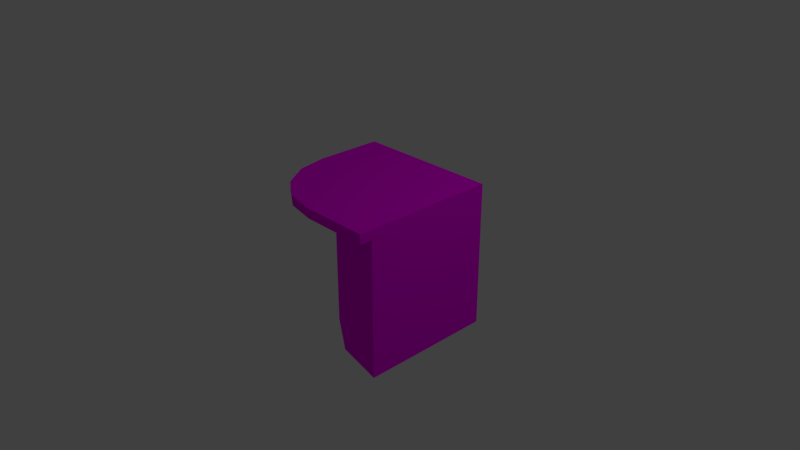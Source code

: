 # Source: BarEndRoundL.blend  (saved by Blender 2.79.0; exported with 4.5.12 LTS)
import bpy
from mathutils import Matrix  # noqa: F401  (used for matrix-valued properties, if any)

bpy.ops.wm.read_factory_settings(use_empty=True)
scene = bpy.context.scene
scene.name = 'Scene'

# ---- collections
col_collection_1 = bpy.data.collections.new('Collection 1'); scene.collection.children.link(col_collection_1)

# ---- images (referenced by path relative to the original .blend; pixels are not part of the script)
import os
ASSET_DIR = os.environ.get("B2B_ASSET_DIR", "")  # directory of the original .blend (textures are referenced by path, not embedded)
HERE = os.path.dirname(os.path.abspath(__file__))  # packed textures are extracted next to this script under _unpacked/

def load_image(name, relpath, width, height, colorspace="sRGB"):
    """Load a texture the original file referenced (path relative to the .blend, or extracted next to this script)."""
    p = next((c for c in (os.path.join(HERE, relpath), os.path.join(ASSET_DIR, relpath)) if relpath and os.path.exists(c)), "")
    if p:
        img = bpy.data.images.load(p, check_existing=True)
        img.name = name
    else:  # same state as the original file: an image datablock whose file is absent (Cycles renders it pink)
        img = bpy.data.images.new(name, width, height)
        img.source = "FILE"
        img.filepath = "//" + (relpath or name)
    img.colorspace_settings.name = colorspace
    return img
img_darkwood_jpg = load_image('DarkWood.jpg', 'DarkWood.jpg', 1024, 1024, 'sRGB')

# ---- materials (node trees are filled in below, after node groups)
mat_material = bpy.data.materials.new('Material')
mat_material.alpha_threshold = 0.0
mat_material.roughness = 0.5
mat_material.line_color = (0.0, 0.0, 0.0, 1.0)

# ---- material node trees
mat_material.use_nodes = True; mat_material.node_tree.nodes.clear()
_N = mat_material.node_tree.nodes; _L = mat_material.node_tree.links
n0 = _N.new('ShaderNodeOutputMaterial'); n0.name = 'Material Output'; n0.location = (300, 300)
n1 = _N.new('ShaderNodeBsdfDiffuse'); n1.name = 'Diffuse BSDF'; n1.location = (10, 300)
n1.inputs[1].default_value = 0.5
n2 = _N.new('ShaderNodeTexImage'); n2.name = 'Image Texture.001'; n2.location = (-190, 300)
n2.width = 140
n2.image = img_darkwood_jpg
_L.new(n1.outputs[0], n0.inputs[0])
_L.new(n2.outputs[0], n1.inputs[0])
n0.is_active_output = True

# ---- world
world_world = bpy.data.worlds.new('World'); scene.world = world_world
world_world.color = (0.05088, 0.05088, 0.05088)
world_world.use_sun_shadow = False
world_world.sun_shadow_jitter_overblur = 0.0
world_world.cycles.sampling_method = 'MANUAL'

# ---- cameras
cam_camera = bpy.data.cameras.new('Camera')
cam_camera.clip_end = 100.0
cam_camera.lens = 35.0
cam_camera.sensor_width = 32.0
cam_camera.sensor_height = 18.0
cam_camera.ortho_scale = 7.314
cam_camera.dof.focus_distance = 0.0

# ---- lights
light_lamp = bpy.data.lights.new('Lamp', 'POINT')
light_lamp.transmission_factor = 0.0
light_lamp.cutoff_distance = 30.0
light_lamp.energy = 100.0
light_lamp.shadow_buffer_clip_start = 1.001
light_lamp.shadow_soft_size = 0.1
light_lamp.shadow_maximum_resolution = 0.006
light_lamp.use_absolute_resolution = True

# ---- meshes
me_cube = bpy.data.meshes.new('Cube')
me_cube.from_pydata([(1.0, 1.0, -1.0), (1.0, 1.0, 1.0), (1.0, -1.0, 1.0), (-1.0, 1.0, 1.0), (1.0, 1.0, 0.8693), (1.0, -1.0, 0.8693), (-1.0, 1.0, 0.8693), (1.0, -0.831, -1.0), (1.0, -0.831, 1.0), (-1.0, 0.08449, 0.8693), (1.0, -0.831, 0.8693), (-0.831, 1.0, -1.0), (-0.831, 1.0, 1.0), (0.08449, -1.0, 1.0), (-0.831, 1.0, 0.8693), (0.08449, -1.0, 0.8693), (-0.831, 1.0, -1.0), (1.0, -0.831, -1.0), (-0.6916, 0.2993, -1.0), (-0.2947, -0.2947, -1.0), (0.2993, -0.6916, -1.0), (1.0, -0.831, 0.8693), (-0.831, 1.0, 0.8693), (0.2993, -0.6916, 0.8693), (-0.2947, -0.2947, 0.8693), (-0.6916, 0.2993, 0.8693), (0.08449, -1.0, 1.0), (-1.0, 0.08449, 1.0), (-0.3305, -0.9174, 1.0), (-0.6824, -0.6824, 1.0), (-0.9174, -0.3305, 1.0), (-1.0, 0.08449, 0.8693), (0.08449, -1.0, 0.8693), (-0.9174, -0.3305, 0.8693), (-0.6824, -0.6824, 0.8693), (-0.3305, -0.9174, 0.8693)], [(9, 6), (31, 9)], [(10, 8, 2, 5), (12, 14, 6, 3), (0, 4, 10, 7), (15, 13, 26, 32), (4, 1, 8, 10), (8, 26, 2), (14, 11, 16, 22), (7, 10, 21, 17), (1, 4, 14, 12), (4, 0, 11, 14), (5, 2, 13, 15), (21, 23, 20, 17), (23, 24, 19, 20), (24, 25, 18, 19), (25, 22, 16, 18), (0, 7, 17, 20, 19, 18, 16, 11), (31, 33, 30, 27), (33, 34, 29, 30), (34, 35, 28, 29), (35, 32, 26, 28), (3, 6, 31, 27), (29, 26, 30), (14, 22, 6), (2, 26, 13), (26, 29, 28), (5, 15, 23, 21), (33, 24, 34), (34, 24, 35), (33, 31, 25, 24), (27, 12, 3), (32, 23, 15), (22, 25, 31, 6), (30, 26, 27), (5, 21, 10), (24, 23, 32, 35), (12, 27, 1), (27, 26, 8, 1)])
_uv = me_cube.uv_layers.new(name='UVMap')
_uv.uv.foreach_set('vector', [0.03159, 0.3738, 0.03159, 0.3509, 0.0, 0.3509, 0.0, 0.3738, 0.3739, 0.02964, 0.3983, 0.02964, 0.3983, 0.0, 0.3739, 0.0, 0.3739, 0.7017, 0.3739, 0.3738, 0.03159, 0.3738, 0.03159, 0.7017, 0.9189, 0.4902, 0.9433, 0.4902, 0.9433, 0.4902, 0.9189, 0.4902, 0.3739, 0.3738, 0.3739, 0.3509, 0.03159, 0.3509, 0.03159, 0.3738, 3.343e-08, 0.02964, 0.1711, 0.0, 5.571e-08, 6.274e-08, 0.6246, 1.0, 0.6246, 0.6721, 0.6246, 0.6721, 0.6246, 1.0, 0.0, 0.0, 0.0, 0.0, 0.0, 0.0, 0.0, 0.0, 0.3739, 0.3509, 0.3983, 0.3509, 0.3983, 0.02964, 0.3739, 0.02964, 0.3983, 0.3509, 0.7477, 0.3509, 0.7477, 0.02964, 0.3983, 0.02964, 0.9189, 0.65, 0.9433, 0.65, 0.9433, 0.4902, 0.9189, 0.4902, 0.7477, 0.3279, 0.8806, 0.3279, 0.8806, 1.046e-08, 0.7477, 1.046e-08, 0.8806, 0.3279, 0.9984, 0.3279, 0.9984, 0.0, 0.8806, 1.046e-08, 0.3739, 1.0, 0.4916, 1.0, 0.4916, 0.6721, 0.3739, 0.6721, 0.4916, 1.0, 0.6246, 1.0, 0.6246, 0.6721, 0.4916, 0.6721, 0.7161, 0.3509, 0.3739, 0.3509, 0.3739, 0.3509, 0.3999, 0.4738, 0.4741, 0.578, 0.5852, 0.6476, 0.7161, 0.6721, 0.7161, 0.6721, 0.9433, 0.5107, 0.9433, 0.5846, 0.9677, 0.5846, 0.9677, 0.5107, 0.9433, 0.5846, 0.9433, 0.65, 0.9677, 0.65, 0.9677, 0.5846, 0.9189, 0.3509, 0.9189, 0.4163, 0.9433, 0.4163, 0.9433, 0.3509, 0.9189, 0.4163, 0.9189, 0.4902, 0.9433, 0.4902, 0.9433, 0.4163, 0.9677, 0.3509, 0.9433, 0.3509, 0.9433, 0.5107, 0.9677, 0.5107, 0.3145, 0.05572, 0.1711, 0.0, 0.3584, 0.1174, 0.9189, 0.8261, 0.9189, 0.8261, 0.8965, 0.847, 0.0, 0.0, 0.0, 0.0, 0.0, 0.0, 0.1711, 0.0, 0.3145, 0.05572, 0.2487, 0.01448, 0.8965, 0.3509, 0.7755, 0.4644, 0.8447, 0.476, 0.9189, 0.3718, 0.7316, 0.6718, 0.8186, 0.5989, 0.7161, 0.5989, 0.7161, 0.5989, 0.8186, 0.5989, 0.7316, 0.5261, 0.7316, 0.6718, 0.7755, 0.7335, 0.8447, 0.7219, 0.8186, 0.5989, 0.3739, 0.1902, 0.3423, 0.3509, 0.3739, 0.3509, 0.7755, 0.4644, 0.8447, 0.476, 0.7755, 0.4644, 0.9189, 0.8261, 0.8447, 0.7219, 0.7755, 0.7335, 0.8965, 0.847, 0.3584, 0.1174, 0.1711, 0.0, 0.3739, 0.1902, 0.0, 0.0, 0.0, 0.0, 0.0, 0.0, 0.8186, 0.5989, 0.8447, 0.476, 0.7755, 0.4644, 0.7316, 0.5261, 0.3423, 0.3509, 0.3739, 0.1902, 0.0, 0.3509, 0.3739, 0.1902, 0.1711, 0.0, 3.343e-08, 0.02964, 0.0, 0.3509])
me_cube.materials.append(mat_material)
me_cube.use_remesh_preserve_volume = False
me_cube.use_remesh_preserve_attributes = False
me_cube.use_mirror_vertex_groups = False
me_cube.update()

# ---- objects
ob_cube = bpy.data.objects.new('Cube', me_cube)
ob_lamp = bpy.data.objects.new('Lamp', light_lamp)
ob_camera = bpy.data.objects.new('Camera', cam_camera)

# ---- transforms, parenting, visibility, modifiers, constraints
ob_cube.location = (0.0, 0.0, 0.0)
ob_cube.lock_rotations_4d = False
ob_cube.empty_display_type = 'ARROWS'
ob_cube.lineart.crease_threshold = 0.0
ob_lamp.location = (4.076, 1.005, 5.904)
ob_lamp.rotation_euler = (0.6503, 0.05522, 1.866)
ob_lamp.lock_rotations_4d = False
ob_lamp.empty_display_type = 'ARROWS'
ob_lamp.color = (0.0, 0.0, 0.0, 0.0)
ob_lamp.lineart.crease_threshold = 0.0
ob_camera.location = (7.481, -6.508, 5.344)
ob_camera.rotation_euler = (1.109, 0.0, 0.8149)
ob_camera.lock_rotations_4d = False
ob_camera.empty_display_type = 'ARROWS'
ob_camera.color = (0.0, 0.0, 0.0, 0.0)
ob_camera.display_type = 'WIRE'
ob_camera.lineart.crease_threshold = 0.0

# ---- collection membership
col_collection_1.objects.link(ob_cube)
col_collection_1.objects.link(ob_lamp)
col_collection_1.objects.link(ob_camera)

# ---- scene / render settings (as saved in the file)
scene.camera = ob_camera
scene.frame_start = 1; scene.frame_end = 250; scene.frame_set(1)
scene.render.engine = 'CYCLES'
scene.render.resolution_percentage = 50
scene.render.dither_intensity = 0.0
scene.cycles.use_denoising = False
scene.cycles.samples = 128
scene.cycles.sampling_pattern = 'TABULATED_SOBOL'
scene.cycles.use_adaptive_sampling = False
scene.cycles.use_light_tree = False
scene.cycles.blur_glossy = 0.0
scene.cycles.sample_clamp_indirect = 0.0
scene.view_settings.view_transform = 'Standard'
bpy.context.view_layer.update()
